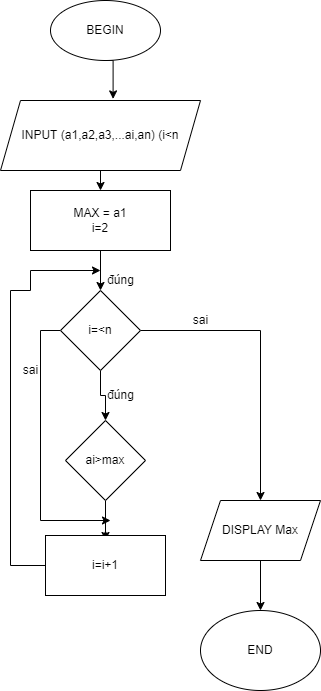

The diagram above was exported from draw.io. Its source (the exported page's mxGraphModel, read from the mxfile embedded in the PNG):
<mxGraphModel dx="994" dy="503" grid="1" gridSize="10" guides="1" tooltips="1" connect="1" arrows="1" fold="1" page="1" pageScale="1" pageWidth="827" pageHeight="1169" math="0" shadow="0">
  <root>
    <mxCell id="0" />
    <mxCell id="1" parent="0" />
    <mxCell id="eTKatSK9nRsnhXNBpS18-75" style="edgeStyle=orthogonalEdgeStyle;rounded=0;orthogonalLoop=1;jettySize=auto;html=1;exitX=0.5;exitY=1;exitDx=0;exitDy=0;entryX=0.563;entryY=-0.023;entryDx=0;entryDy=0;entryPerimeter=0;" edge="1" parent="1" source="eTKatSK9nRsnhXNBpS18-1" target="eTKatSK9nRsnhXNBpS18-72">
      <mxGeometry relative="1" as="geometry" />
    </mxCell>
    <mxCell id="eTKatSK9nRsnhXNBpS18-1" value="BEGIN" style="ellipse;whiteSpace=wrap;html=1;" vertex="1" parent="1">
      <mxGeometry x="290" y="20" width="110" height="60" as="geometry" />
    </mxCell>
    <mxCell id="eTKatSK9nRsnhXNBpS18-76" style="edgeStyle=orthogonalEdgeStyle;rounded=0;orthogonalLoop=1;jettySize=auto;html=1;exitX=0.5;exitY=1;exitDx=0;exitDy=0;entryX=0.5;entryY=0;entryDx=0;entryDy=0;" edge="1" parent="1" source="eTKatSK9nRsnhXNBpS18-72" target="eTKatSK9nRsnhXNBpS18-73">
      <mxGeometry relative="1" as="geometry" />
    </mxCell>
    <mxCell id="eTKatSK9nRsnhXNBpS18-72" value="INPUT (a1,a2,a3,...ai,an) (i&amp;lt;n&lt;br&gt;" style="shape=parallelogram;perimeter=parallelogramPerimeter;whiteSpace=wrap;html=1;fixedSize=1;" vertex="1" parent="1">
      <mxGeometry x="240" y="120" width="200" height="70" as="geometry" />
    </mxCell>
    <mxCell id="eTKatSK9nRsnhXNBpS18-83" value="" style="edgeStyle=orthogonalEdgeStyle;rounded=0;orthogonalLoop=1;jettySize=auto;html=1;" edge="1" parent="1" source="eTKatSK9nRsnhXNBpS18-73" target="eTKatSK9nRsnhXNBpS18-81">
      <mxGeometry relative="1" as="geometry" />
    </mxCell>
    <mxCell id="eTKatSK9nRsnhXNBpS18-73" value="MAX = a1&lt;br&gt;i=2" style="rounded=0;whiteSpace=wrap;html=1;" vertex="1" parent="1">
      <mxGeometry x="270" y="210" width="140" height="60" as="geometry" />
    </mxCell>
    <mxCell id="eTKatSK9nRsnhXNBpS18-84" style="edgeStyle=orthogonalEdgeStyle;rounded=0;orthogonalLoop=1;jettySize=auto;html=1;" edge="1" parent="1" source="eTKatSK9nRsnhXNBpS18-81" target="eTKatSK9nRsnhXNBpS18-82">
      <mxGeometry relative="1" as="geometry" />
    </mxCell>
    <mxCell id="eTKatSK9nRsnhXNBpS18-92" style="edgeStyle=orthogonalEdgeStyle;rounded=0;orthogonalLoop=1;jettySize=auto;html=1;exitX=1;exitY=0.5;exitDx=0;exitDy=0;entryX=0.5;entryY=0;entryDx=0;entryDy=0;" edge="1" parent="1" source="eTKatSK9nRsnhXNBpS18-81" target="eTKatSK9nRsnhXNBpS18-90">
      <mxGeometry relative="1" as="geometry" />
    </mxCell>
    <mxCell id="eTKatSK9nRsnhXNBpS18-93" style="edgeStyle=orthogonalEdgeStyle;rounded=0;orthogonalLoop=1;jettySize=auto;html=1;exitX=0;exitY=0.5;exitDx=0;exitDy=0;" edge="1" parent="1" source="eTKatSK9nRsnhXNBpS18-81">
      <mxGeometry relative="1" as="geometry">
        <mxPoint x="350" y="540" as="targetPoint" />
        <Array as="points">
          <mxPoint x="280" y="350" />
          <mxPoint x="280" y="540" />
        </Array>
      </mxGeometry>
    </mxCell>
    <mxCell id="eTKatSK9nRsnhXNBpS18-81" value="i=&amp;lt;n" style="rhombus;whiteSpace=wrap;html=1;" vertex="1" parent="1">
      <mxGeometry x="300" y="310" width="80" height="80" as="geometry" />
    </mxCell>
    <mxCell id="eTKatSK9nRsnhXNBpS18-86" style="edgeStyle=orthogonalEdgeStyle;rounded=0;orthogonalLoop=1;jettySize=auto;html=1;exitX=0.5;exitY=1;exitDx=0;exitDy=0;entryX=0.5;entryY=0.083;entryDx=0;entryDy=0;entryPerimeter=0;" edge="1" parent="1" source="eTKatSK9nRsnhXNBpS18-82" target="eTKatSK9nRsnhXNBpS18-85">
      <mxGeometry relative="1" as="geometry">
        <mxPoint x="345" y="550" as="targetPoint" />
      </mxGeometry>
    </mxCell>
    <mxCell id="eTKatSK9nRsnhXNBpS18-82" value="ai&amp;gt;max" style="rhombus;whiteSpace=wrap;html=1;" vertex="1" parent="1">
      <mxGeometry x="305" y="440" width="80" height="80" as="geometry" />
    </mxCell>
    <mxCell id="eTKatSK9nRsnhXNBpS18-87" style="edgeStyle=orthogonalEdgeStyle;rounded=0;orthogonalLoop=1;jettySize=auto;html=1;exitX=0;exitY=0.5;exitDx=0;exitDy=0;" edge="1" parent="1" source="eTKatSK9nRsnhXNBpS18-85">
      <mxGeometry relative="1" as="geometry">
        <mxPoint x="340" y="290" as="targetPoint" />
        <Array as="points">
          <mxPoint x="250" y="585" />
          <mxPoint x="250" y="310" />
          <mxPoint x="270" y="310" />
          <mxPoint x="270" y="290" />
        </Array>
      </mxGeometry>
    </mxCell>
    <mxCell id="eTKatSK9nRsnhXNBpS18-95" style="edgeStyle=orthogonalEdgeStyle;rounded=0;orthogonalLoop=1;jettySize=auto;html=1;exitX=0.5;exitY=0;exitDx=0;exitDy=0;" edge="1" parent="1" source="eTKatSK9nRsnhXNBpS18-85">
      <mxGeometry relative="1" as="geometry">
        <mxPoint x="345" y="550" as="targetPoint" />
      </mxGeometry>
    </mxCell>
    <mxCell id="eTKatSK9nRsnhXNBpS18-85" value="i=i+1&lt;br&gt;" style="rounded=0;whiteSpace=wrap;html=1;" vertex="1" parent="1">
      <mxGeometry x="285" y="555" width="120" height="60" as="geometry" />
    </mxCell>
    <mxCell id="eTKatSK9nRsnhXNBpS18-89" value="END" style="ellipse;whiteSpace=wrap;html=1;" vertex="1" parent="1">
      <mxGeometry x="440" y="630" width="120" height="80" as="geometry" />
    </mxCell>
    <mxCell id="eTKatSK9nRsnhXNBpS18-91" style="edgeStyle=orthogonalEdgeStyle;rounded=0;orthogonalLoop=1;jettySize=auto;html=1;exitX=0.5;exitY=1;exitDx=0;exitDy=0;entryX=0.5;entryY=0;entryDx=0;entryDy=0;" edge="1" parent="1" source="eTKatSK9nRsnhXNBpS18-90" target="eTKatSK9nRsnhXNBpS18-89">
      <mxGeometry relative="1" as="geometry" />
    </mxCell>
    <mxCell id="eTKatSK9nRsnhXNBpS18-90" value="DISPLAY Max" style="shape=parallelogram;perimeter=parallelogramPerimeter;whiteSpace=wrap;html=1;fixedSize=1;" vertex="1" parent="1">
      <mxGeometry x="440" y="520" width="120" height="60" as="geometry" />
    </mxCell>
    <mxCell id="eTKatSK9nRsnhXNBpS18-96" value="đúng" style="text;html=1;align=center;verticalAlign=middle;resizable=0;points=[];autosize=1;strokeColor=none;fillColor=none;" vertex="1" parent="1">
      <mxGeometry x="335" y="285" width="50" height="30" as="geometry" />
    </mxCell>
    <mxCell id="eTKatSK9nRsnhXNBpS18-97" value="sai&lt;br&gt;" style="text;html=1;align=center;verticalAlign=middle;resizable=0;points=[];autosize=1;strokeColor=none;fillColor=none;" vertex="1" parent="1">
      <mxGeometry x="420" y="325" width="40" height="30" as="geometry" />
    </mxCell>
    <mxCell id="eTKatSK9nRsnhXNBpS18-98" value="sai&lt;br&gt;" style="text;html=1;align=center;verticalAlign=middle;resizable=0;points=[];autosize=1;strokeColor=none;fillColor=none;" vertex="1" parent="1">
      <mxGeometry x="250" y="375" width="40" height="30" as="geometry" />
    </mxCell>
    <mxCell id="eTKatSK9nRsnhXNBpS18-99" value="đúng&lt;br&gt;" style="text;html=1;align=center;verticalAlign=middle;resizable=0;points=[];autosize=1;strokeColor=none;fillColor=none;" vertex="1" parent="1">
      <mxGeometry x="335" y="400" width="50" height="30" as="geometry" />
    </mxCell>
  </root>
</mxGraphModel>